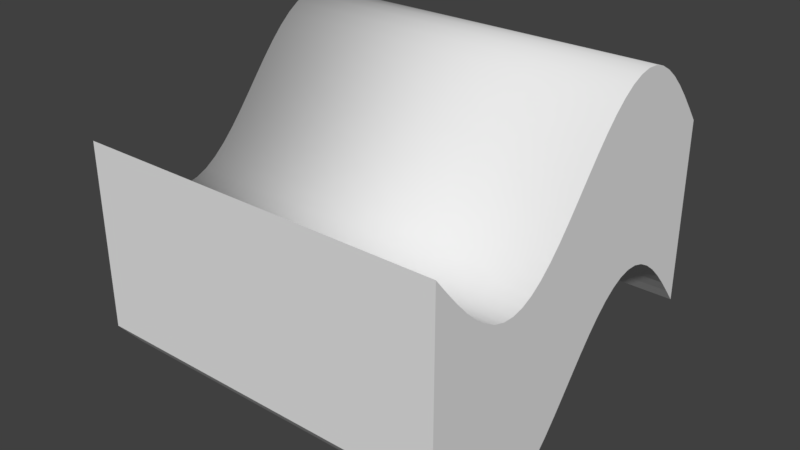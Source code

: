 # Source: wave.blend  (saved by Blender 2.78.0; exported with 4.5.12 LTS)
import bpy
from mathutils import Matrix  # noqa: F401  (used for matrix-valued properties, if any)

bpy.ops.wm.read_factory_settings(use_empty=True)
scene = bpy.context.scene
scene.name = 'Scene'

# ---- collections
col_collection_1 = bpy.data.collections.new('Collection 1'); scene.collection.children.link(col_collection_1)

# ---- world
world_world = bpy.data.worlds.new('World'); scene.world = world_world
world_world.color = (0.05088, 0.05088, 0.05088)
world_world.use_sun_shadow = False
world_world.sun_shadow_jitter_overblur = 0.0
world_world.cycles.sampling_method = 'MANUAL'

# ---- meshes
me_grid = bpy.data.meshes.new('Grid')
me_grid.from_pydata([(-0.5, -0.5, -1.825e-08), (-0.5, -0.4677, -0.04026), (-0.5, -0.4355, -0.07887), (-0.5, -0.4032, -0.1143), (-0.5, -0.371, -0.145), (-0.5, -0.3387, -0.1697), (-0.5, -0.3065, -0.1876), (-0.5, -0.2742, -0.1977), (-0.5, -0.2419, -0.1997), (-0.5, -0.2097, -0.1936), (-0.5, -0.1774, -0.1796), (-0.5, -0.1452, -0.1582), (-0.5, -0.1129, -0.1303), (-0.5, -0.08065, -0.09706), (-0.5, -0.04839, -0.05987), (-0.5, -0.01613, -0.02023), (-0.5, 0.01613, 0.02023), (-0.5, 0.04839, 0.05987), (-0.5, 0.08065, 0.09706), (-0.5, 0.1129, 0.1303), (-0.5, 0.1452, 0.1582), (-0.5, 0.1774, 0.1796), (-0.5, 0.2097, 0.1936), (-0.5, 0.2419, 0.1997), (-0.5, 0.2742, 0.1977), (-0.5, 0.3065, 0.1876), (-0.5, 0.3387, 0.1697), (-0.5, 0.371, 0.145), (-0.5, 0.4032, 0.1143), (-0.5, 0.4355, 0.07887), (-0.5, 0.4677, 0.04026), (-0.5, 0.5, -1.825e-08), (0.5, -0.5, -1.825e-08), (0.5, -0.4677, -0.04026), (0.5, -0.4355, -0.07887), (0.5, -0.4032, -0.1143), (0.5, -0.371, -0.145), (0.5, -0.3387, -0.1697), (0.5, -0.3065, -0.1876), (0.5, -0.2742, -0.1977), (0.5, -0.2419, -0.1997), (0.5, -0.2097, -0.1936), (0.5, -0.1774, -0.1796), (0.5, -0.1452, -0.1582), (0.5, -0.1129, -0.1303), (0.5, -0.08065, -0.09706), (0.5, -0.04839, -0.05987), (0.5, -0.01613, -0.02023), (0.5, 0.01613, 0.02023), (0.5, 0.04839, 0.05987), (0.5, 0.08065, 0.09706), (0.5, 0.1129, 0.1303), (0.5, 0.1452, 0.1582), (0.5, 0.1774, 0.1796), (0.5, 0.2097, 0.1936), (0.5, 0.2419, 0.1997), (0.5, 0.2742, 0.1977), (0.5, 0.3065, 0.1876), (0.5, 0.3387, 0.1697), (0.5, 0.371, 0.145), (0.5, 0.4032, 0.1143), (0.5, 0.4355, 0.07887), (0.5, 0.4677, 0.04026), (0.5, 0.5, -1.825e-08), (-0.5, -0.5, 0.5), (-0.5, -0.4677, 0.4597), (-0.5, -0.4355, 0.4211), (-0.5, -0.4032, 0.3857), (-0.5, -0.371, 0.355), (-0.5, -0.3387, 0.3303), (-0.5, -0.3065, 0.3124), (-0.5, -0.2742, 0.3023), (-0.5, -0.2419, 0.3003), (-0.5, -0.2097, 0.3064), (-0.5, -0.1774, 0.3204), (-0.5, -0.1452, 0.3418), (-0.5, -0.1129, 0.3697), (-0.5, -0.08065, 0.4029), (-0.5, -0.04839, 0.4401), (-0.5, -0.01613, 0.4798), (-0.5, 0.01613, 0.5202), (-0.5, 0.04839, 0.5599), (-0.5, 0.08065, 0.5971), (-0.5, 0.1129, 0.6303), (-0.5, 0.1452, 0.6582), (-0.5, 0.1774, 0.6796), (-0.5, 0.2097, 0.6936), (-0.5, 0.2419, 0.6997), (-0.5, 0.2742, 0.6977), (-0.5, 0.3065, 0.6876), (-0.5, 0.3387, 0.6697), (-0.5, 0.371, 0.645), (-0.5, 0.4032, 0.6143), (-0.5, 0.4355, 0.5789), (-0.5, 0.4677, 0.5403), (-0.5, 0.5, 0.5), (0.5, -0.5, 0.5), (0.5, -0.4677, 0.4597), (0.5, -0.4355, 0.4211), (0.5, -0.4032, 0.3857), (0.5, -0.371, 0.355), (0.5, -0.3387, 0.3303), (0.5, -0.3065, 0.3124), (0.5, -0.2742, 0.3023), (0.5, -0.2419, 0.3003), (0.5, -0.2097, 0.3064), (0.5, -0.1774, 0.3204), (0.5, -0.1452, 0.3418), (0.5, -0.1129, 0.3697), (0.5, -0.08065, 0.4029), (0.5, -0.04839, 0.4401), (0.5, -0.01613, 0.4798), (0.5, 0.01613, 0.5202), (0.5, 0.04839, 0.5599), (0.5, 0.08065, 0.5971), (0.5, 0.1129, 0.6303), (0.5, 0.1452, 0.6582), (0.5, 0.1774, 0.6796), (0.5, 0.2097, 0.6936), (0.5, 0.2419, 0.6997), (0.5, 0.2742, 0.6977), (0.5, 0.3065, 0.6876), (0.5, 0.3387, 0.6697), (0.5, 0.371, 0.645), (0.5, 0.4032, 0.6143), (0.5, 0.4355, 0.5789), (0.5, 0.4677, 0.5403), (0.5, 0.5, 0.5)], [], [(5, 6, 38, 37), (19, 20, 52, 51), (6, 7, 39, 38), (20, 21, 53, 52), (7, 8, 40, 39), (21, 22, 54, 53), (8, 9, 41, 40), (22, 23, 55, 54), (9, 10, 42, 41), (23, 24, 56, 55), (10, 11, 43, 42), (24, 25, 57, 56), (11, 12, 44, 43), (25, 26, 58, 57), (12, 13, 45, 44), (26, 27, 59, 58), (13, 14, 46, 45), (0, 1, 33, 32), (27, 28, 60, 59), (14, 15, 47, 46), (1, 2, 34, 33), (28, 29, 61, 60), (15, 16, 48, 47), (2, 3, 35, 34), (29, 30, 62, 61), (16, 17, 49, 48), (3, 4, 36, 35), (30, 31, 63, 62), (17, 18, 50, 49), (4, 5, 37, 36), (18, 19, 51, 50), (69, 101, 102, 70), (83, 115, 116, 84), (70, 102, 103, 71), (84, 116, 117, 85), (71, 103, 104, 72), (85, 117, 118, 86), (72, 104, 105, 73), (86, 118, 119, 87), (73, 105, 106, 74), (87, 119, 120, 88), (74, 106, 107, 75), (88, 120, 121, 89), (75, 107, 108, 76), (89, 121, 122, 90), (76, 108, 109, 77), (90, 122, 123, 91), (77, 109, 110, 78), (64, 96, 97, 65), (91, 123, 124, 92), (78, 110, 111, 79), (65, 97, 98, 66), (92, 124, 125, 93), (79, 111, 112, 80), (66, 98, 99, 67), (93, 125, 126, 94), (80, 112, 113, 81), (67, 99, 100, 68), (94, 126, 127, 95), (81, 113, 114, 82), (68, 100, 101, 69), (82, 114, 115, 83), (61, 125, 124, 60), (35, 99, 98, 34), (7, 71, 72, 8), (62, 126, 125, 61), (36, 100, 99, 35), (8, 72, 73, 9), (63, 127, 126, 62), (37, 101, 100, 36), (9, 73, 74, 10), (38, 102, 101, 37), (10, 74, 75, 11), (39, 103, 102, 38), (11, 75, 76, 12), (40, 104, 103, 39), (12, 76, 77, 13), (41, 105, 104, 40), (13, 77, 78, 14), (31, 95, 127, 63), (42, 106, 105, 41), (14, 78, 79, 15), (43, 107, 106, 42), (15, 79, 80, 16), (44, 108, 107, 43), (16, 80, 81, 17), (45, 109, 108, 44), (17, 81, 82, 18), (46, 110, 109, 45), (18, 82, 83, 19), (47, 111, 110, 46), (19, 83, 84, 20), (48, 112, 111, 47), (20, 84, 85, 21), (49, 113, 112, 48), (21, 85, 86, 22), (50, 114, 113, 49), (22, 86, 87, 23), (51, 115, 114, 50), (23, 87, 88, 24), (52, 116, 115, 51), (24, 88, 89, 25), (53, 117, 116, 52), (25, 89, 90, 26), (54, 118, 117, 53), (26, 90, 91, 27), (0, 64, 65, 1), (55, 119, 118, 54), (27, 91, 92, 28), (1, 65, 66, 2), (56, 120, 119, 55), (28, 92, 93, 29), (2, 66, 67, 3), (57, 121, 120, 56), (29, 93, 94, 30), (3, 67, 68, 4), (32, 96, 64, 0), (58, 122, 121, 57), (30, 94, 95, 31), (4, 68, 69, 5), (59, 123, 122, 58), (33, 97, 96, 32), (5, 69, 70, 6), (60, 124, 123, 59), (34, 98, 97, 33), (6, 70, 71, 7)])
me_grid.polygons.foreach_set('use_smooth', [0, 0, 0, 0, 0, 0, 0, 0, 0, 0, 0, 0, 0, 0, 0, 0, 0, 0, 0, 0, 0, 0, 0, 0, 0, 0, 0, 0, 0, 0, 0, 1, 1, 1, 1, 1, 1, 1, 1, 1, 1, 1, 1, 1, 1, 1, 1, 1, 1, 1, 1, 1, 1, 1, 1, 1, 1, 1, 1, 1, 1, 1, 0, 0, 0, 0, 0, 0, 0, 0, 0, 0, 0, 0, 0, 0, 0, 0, 0, 0, 0, 0, 0, 0, 0, 0, 0, 0, 0, 0, 0, 0, 0, 0, 0, 0, 0, 0, 0, 0, 0, 0, 0, 0, 0, 0, 0, 0, 0, 0, 0, 0, 0, 0, 0, 0, 0, 0, 0, 0, 0, 0, 0, 0, 0, 0])
me_grid.use_remesh_preserve_volume = False
me_grid.use_remesh_preserve_attributes = False
me_grid.use_mirror_vertex_groups = False
me_grid.update()

# ---- objects
ob_grid = bpy.data.objects.new('Grid', me_grid)

# ---- transforms, parenting, visibility, modifiers, constraints
ob_grid.location = (0.0, 0.0, -0.25)
ob_grid.lineart.crease_threshold = 0.0

# ---- collection membership
col_collection_1.objects.link(ob_grid)

# ---- scene / render settings (as saved in the file)
scene.frame_start = 1; scene.frame_end = 250; scene.frame_set(1)
scene.render.engine = 'BLENDER_EEVEE_NEXT'
scene.render.resolution_percentage = 50
scene.render.dither_intensity = 0.0
scene.cycles.use_denoising = False
scene.cycles.samples = 128
scene.cycles.sampling_pattern = 'TABULATED_SOBOL'
scene.cycles.light_sampling_threshold = 0.0
scene.cycles.use_adaptive_sampling = False
scene.cycles.use_light_tree = False
scene.cycles.blur_glossy = 0.0
scene.cycles.sample_clamp_indirect = 0.0
scene.view_settings.view_transform = 'Standard'
bpy.context.view_layer.update()

# ---- added for rendering (the .blend has no active camera and no usable light): camera, sun
cam_auto = bpy.data.cameras.new('AutoCamera')
cam_auto.lens = 50.0
cam_auto.sensor_width = 36.0
cam_auto.clip_end = 1000.0
ob_auto_camera = bpy.data.objects.new('AutoCamera', cam_auto)
scene.collection.objects.link(ob_auto_camera)
ob_auto_camera.location = (1.5507, -1.86085, 1.24056)
ob_auto_camera.rotation_euler = (1.09748, -7.21219e-08, 0.694738)
scene.camera = ob_auto_camera
light_auto_sun = bpy.data.lights.new('AutoSun', 'SUN')
light_auto_sun.energy = 3.0
light_auto_sun.angle = 0.0523599
ob_auto_sun = bpy.data.objects.new('AutoSun', light_auto_sun)
scene.collection.objects.link(ob_auto_sun)
ob_auto_sun.rotation_euler = (0.872665, 0.174533, 0.523599)
bpy.context.view_layer.update()
